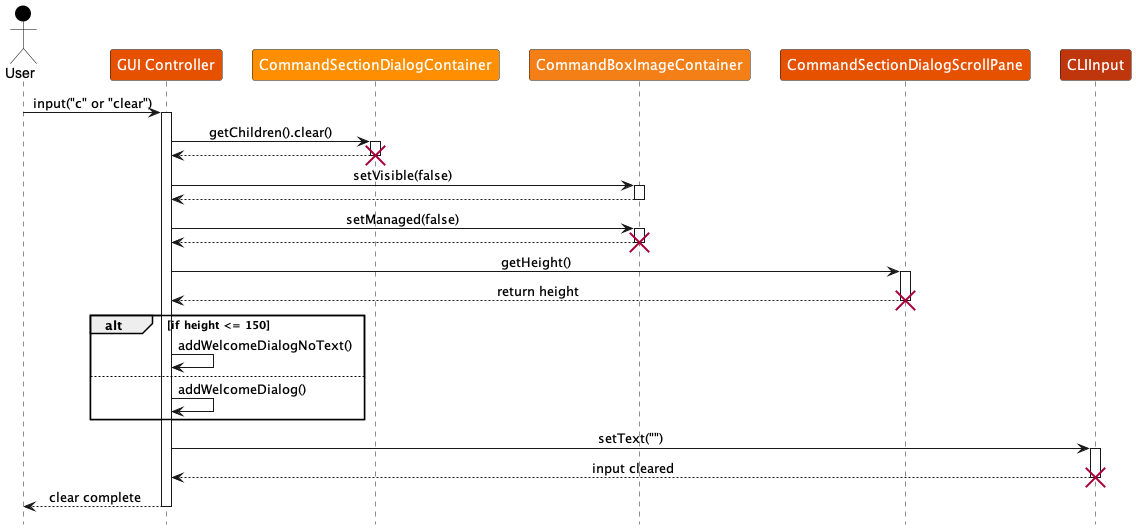

The diagram above was rendered by PlantUML. Its source (embedded in the PNG):
@startuml
!include style.puml
skinparam ArrowFontStyle plain
!define GUI_CONTROLLER_COLOR #E65100
!define DIALOG_CONTAINER_COLOR #FF8F00
!define IMAGE_CONTAINER_COLOR #F57F17
!define SCROLLPANE_COLOR #E65100
!define CLIINPUT_COLOR #BF360C

actor User as user USER_COLOR
participant "GUI Controller" as controller GUI_CONTROLLER_COLOR
participant "CommandSectionDialogContainer" as dialogContainer DIALOG_CONTAINER_COLOR
participant "CommandBoxImageContainer" as imageContainer IMAGE_CONTAINER_COLOR
participant "CommandSectionDialogScrollPane" as scrollPane SCROLLPANE_COLOR
participant "CLIInput" as cliInput CLIINPUT_COLOR

user -> controller : input("c" or "clear")
activate controller

controller -> dialogContainer : getChildren().clear()
activate dialogContainer
dialogContainer --> controller
deactivate dialogContainer
destroy dialogContainer

controller -> imageContainer : setVisible(false)
activate imageContainer
imageContainer --> controller
deactivate imageContainer

controller -> imageContainer : setManaged(false)
activate imageContainer
imageContainer --> controller
deactivate imageContainer
destroy imageContainer

controller -> scrollPane : getHeight()
activate scrollPane
scrollPane --> controller : return height
deactivate scrollPane
destroy scrollPane

alt if height <= 150
    controller -> controller : addWelcomeDialogNoText()
else
    controller -> controller : addWelcomeDialog()
end

controller -> cliInput : setText("")
activate cliInput
cliInput --> controller : input cleared
deactivate cliInput
destroy cliInput

controller --> user : clear complete
deactivate controller
@enduml